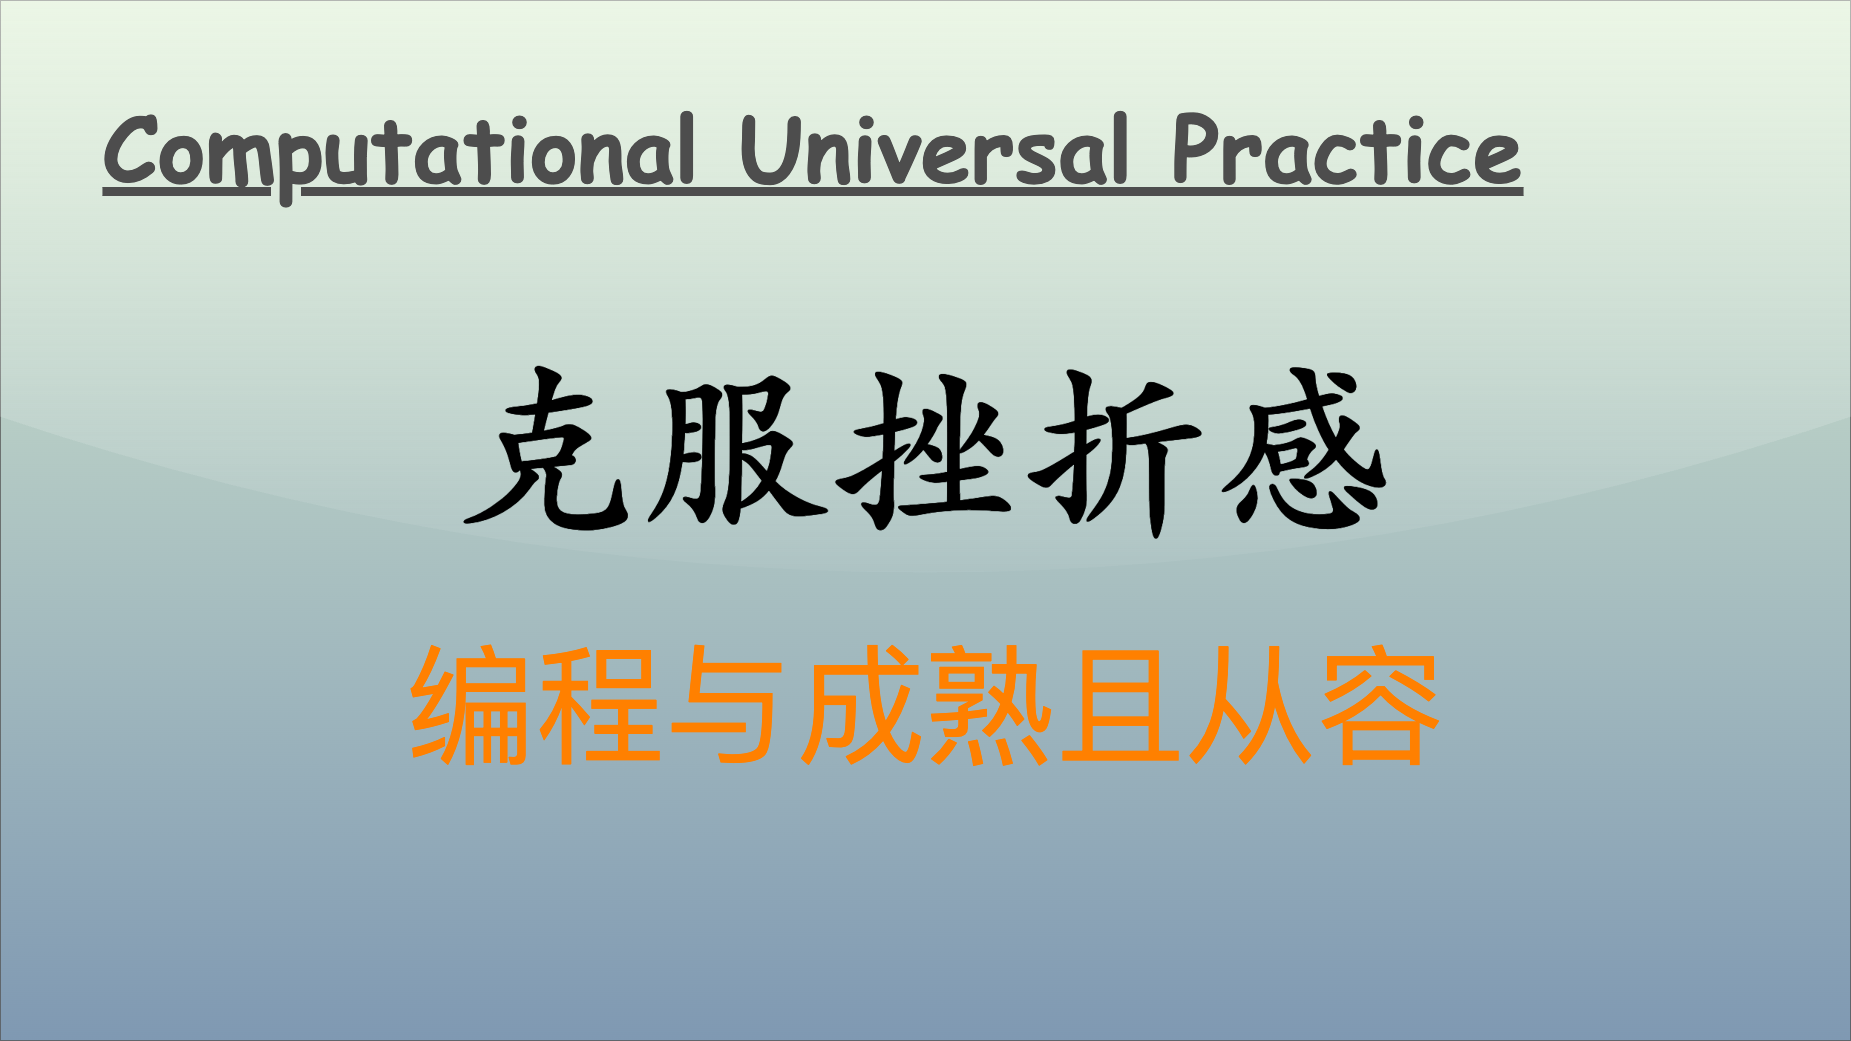

The diagram above was exported from draw.io. Its source (the exported page's mxGraphModel, read from the mxfile embedded in the PNG):
<mxGraphModel dx="1614" dy="676" grid="1" gridSize="10" guides="1" tooltips="1" connect="1" arrows="1" fold="1" page="1" pageScale="1" pageWidth="1850" pageHeight="1040" math="0" shadow="0">
  <root>
    <mxCell id="0" />
    <mxCell id="1" parent="0" />
    <mxCell id="v5awPFEotDlEYcYJcZ2H-3" value="" style="rounded=0;whiteSpace=wrap;html=1;spacingLeft=470;opacity=50;textOpacity=50;gradientColor=#003366;fillColor=#B9E0A5;glass=1;shadow=0;" parent="1" vertex="1">
      <mxGeometry width="1850" height="1040" as="geometry" />
    </mxCell>
    <mxCell id="v5awPFEotDlEYcYJcZ2H-2" value="&lt;span style=&quot;font-family: 宋体; text-align: left; background-color: initial;&quot;&gt;&lt;font color=&quot;#ff8000&quot;&gt;编程与成熟且从容&lt;/font&gt;&lt;/span&gt;" style="text;html=1;align=center;verticalAlign=middle;resizable=0;points=[];autosize=1;strokeColor=none;fillColor=none;fontSize=130;fontColor=default;" parent="1" vertex="1">
      <mxGeometry x="395" y="620" width="1060" height="170" as="geometry" />
    </mxCell>
    <mxCell id="2" value="Computational Universal Practice" style="text;align=center;verticalAlign=top;resizable=0;points=[];autosize=1;strokeColor=none;fillColor=none;fontColor=#4D4D4D;fontFamily=Comic Sans MS;rotation=0;rounded=0;labelBackgroundColor=none;labelBorderColor=none;gradientColor=#B3B3B3;textShadow=0;fontSize=90;fontStyle=5;" parent="1" vertex="1">
      <mxGeometry x="93" y="86" width="1440" height="120" as="geometry" />
    </mxCell>
    <mxCell id="3" value="&lt;font size=&quot;1&quot; style=&quot;&quot;&gt;&lt;b style=&quot;&quot;&gt;&lt;span style=&quot;font-size: 190px;&quot;&gt;克服挫折感&lt;/span&gt;&lt;/b&gt;&lt;/font&gt;" style="text;html=1;align=center;verticalAlign=middle;resizable=0;points=[];autosize=1;strokeColor=none;fillColor=none;fontColor=#000000;fontFamily=Kaiti SC;" parent="1" vertex="1">
      <mxGeometry x="440" y="320" width="970" height="240" as="geometry" />
    </mxCell>
  </root>
</mxGraphModel>